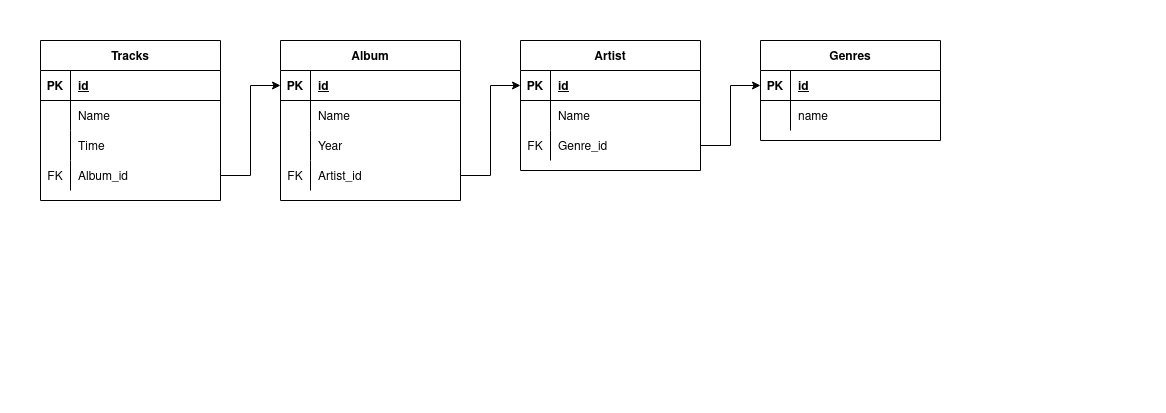

The diagram above was exported from draw.io. Its source (the exported page's mxGraphModel, read from the mxfile embedded in the PNG):
<mxGraphModel dx="1030" dy="613" grid="1" gridSize="10" guides="1" tooltips="1" connect="1" arrows="1" fold="1" page="1" pageScale="1" pageWidth="583" pageHeight="413" math="0" shadow="0">
  <root>
    <mxCell id="0" />
    <mxCell id="1" parent="0" />
    <mxCell id="yQ_Fmjt6jrIums3wgcH1-54" value="Genres" style="shape=table;startSize=30;container=1;collapsible=1;childLayout=tableLayout;fixedRows=1;rowLines=0;fontStyle=1;align=center;resizeLast=1;" vertex="1" parent="1">
      <mxGeometry x="760" y="40" width="180" height="100" as="geometry" />
    </mxCell>
    <mxCell id="yQ_Fmjt6jrIums3wgcH1-55" value="" style="shape=tableRow;horizontal=0;startSize=0;swimlaneHead=0;swimlaneBody=0;fillColor=none;collapsible=0;dropTarget=0;points=[[0,0.5],[1,0.5]];portConstraint=eastwest;top=0;left=0;right=0;bottom=1;" vertex="1" parent="yQ_Fmjt6jrIums3wgcH1-54">
      <mxGeometry y="30" width="180" height="30" as="geometry" />
    </mxCell>
    <mxCell id="yQ_Fmjt6jrIums3wgcH1-56" value="PK" style="shape=partialRectangle;connectable=0;fillColor=none;top=0;left=0;bottom=0;right=0;fontStyle=1;overflow=hidden;" vertex="1" parent="yQ_Fmjt6jrIums3wgcH1-55">
      <mxGeometry width="30" height="30" as="geometry">
        <mxRectangle width="30" height="30" as="alternateBounds" />
      </mxGeometry>
    </mxCell>
    <mxCell id="yQ_Fmjt6jrIums3wgcH1-57" value="id" style="shape=partialRectangle;connectable=0;fillColor=none;top=0;left=0;bottom=0;right=0;align=left;spacingLeft=6;fontStyle=5;overflow=hidden;" vertex="1" parent="yQ_Fmjt6jrIums3wgcH1-55">
      <mxGeometry x="30" width="150" height="30" as="geometry">
        <mxRectangle width="150" height="30" as="alternateBounds" />
      </mxGeometry>
    </mxCell>
    <mxCell id="yQ_Fmjt6jrIums3wgcH1-58" value="" style="shape=tableRow;horizontal=0;startSize=0;swimlaneHead=0;swimlaneBody=0;fillColor=none;collapsible=0;dropTarget=0;points=[[0,0.5],[1,0.5]];portConstraint=eastwest;top=0;left=0;right=0;bottom=0;" vertex="1" parent="yQ_Fmjt6jrIums3wgcH1-54">
      <mxGeometry y="60" width="180" height="30" as="geometry" />
    </mxCell>
    <mxCell id="yQ_Fmjt6jrIums3wgcH1-59" value="" style="shape=partialRectangle;connectable=0;fillColor=none;top=0;left=0;bottom=0;right=0;editable=1;overflow=hidden;" vertex="1" parent="yQ_Fmjt6jrIums3wgcH1-58">
      <mxGeometry width="30" height="30" as="geometry">
        <mxRectangle width="30" height="30" as="alternateBounds" />
      </mxGeometry>
    </mxCell>
    <mxCell id="yQ_Fmjt6jrIums3wgcH1-60" value="name" style="shape=partialRectangle;connectable=0;fillColor=none;top=0;left=0;bottom=0;right=0;align=left;spacingLeft=6;overflow=hidden;" vertex="1" parent="yQ_Fmjt6jrIums3wgcH1-58">
      <mxGeometry x="30" width="150" height="30" as="geometry">
        <mxRectangle width="150" height="30" as="alternateBounds" />
      </mxGeometry>
    </mxCell>
    <mxCell id="yQ_Fmjt6jrIums3wgcH1-80" value="Artist" style="shape=table;startSize=30;container=1;collapsible=1;childLayout=tableLayout;fixedRows=1;rowLines=0;fontStyle=1;align=center;resizeLast=1;" vertex="1" parent="1">
      <mxGeometry x="520" y="40" width="180" height="130" as="geometry" />
    </mxCell>
    <mxCell id="yQ_Fmjt6jrIums3wgcH1-81" value="" style="shape=tableRow;horizontal=0;startSize=0;swimlaneHead=0;swimlaneBody=0;fillColor=none;collapsible=0;dropTarget=0;points=[[0,0.5],[1,0.5]];portConstraint=eastwest;top=0;left=0;right=0;bottom=1;" vertex="1" parent="yQ_Fmjt6jrIums3wgcH1-80">
      <mxGeometry y="30" width="180" height="30" as="geometry" />
    </mxCell>
    <mxCell id="yQ_Fmjt6jrIums3wgcH1-82" value="PK" style="shape=partialRectangle;connectable=0;fillColor=none;top=0;left=0;bottom=0;right=0;fontStyle=1;overflow=hidden;" vertex="1" parent="yQ_Fmjt6jrIums3wgcH1-81">
      <mxGeometry width="30" height="30" as="geometry">
        <mxRectangle width="30" height="30" as="alternateBounds" />
      </mxGeometry>
    </mxCell>
    <mxCell id="yQ_Fmjt6jrIums3wgcH1-83" value="id" style="shape=partialRectangle;connectable=0;fillColor=none;top=0;left=0;bottom=0;right=0;align=left;spacingLeft=6;fontStyle=5;overflow=hidden;" vertex="1" parent="yQ_Fmjt6jrIums3wgcH1-81">
      <mxGeometry x="30" width="150" height="30" as="geometry">
        <mxRectangle width="150" height="30" as="alternateBounds" />
      </mxGeometry>
    </mxCell>
    <mxCell id="yQ_Fmjt6jrIums3wgcH1-84" value="" style="shape=tableRow;horizontal=0;startSize=0;swimlaneHead=0;swimlaneBody=0;fillColor=none;collapsible=0;dropTarget=0;points=[[0,0.5],[1,0.5]];portConstraint=eastwest;top=0;left=0;right=0;bottom=0;" vertex="1" parent="yQ_Fmjt6jrIums3wgcH1-80">
      <mxGeometry y="60" width="180" height="30" as="geometry" />
    </mxCell>
    <mxCell id="yQ_Fmjt6jrIums3wgcH1-85" value="" style="shape=partialRectangle;connectable=0;fillColor=none;top=0;left=0;bottom=0;right=0;editable=1;overflow=hidden;" vertex="1" parent="yQ_Fmjt6jrIums3wgcH1-84">
      <mxGeometry width="30" height="30" as="geometry">
        <mxRectangle width="30" height="30" as="alternateBounds" />
      </mxGeometry>
    </mxCell>
    <mxCell id="yQ_Fmjt6jrIums3wgcH1-86" value="Name" style="shape=partialRectangle;connectable=0;fillColor=none;top=0;left=0;bottom=0;right=0;align=left;spacingLeft=6;overflow=hidden;" vertex="1" parent="yQ_Fmjt6jrIums3wgcH1-84">
      <mxGeometry x="30" width="150" height="30" as="geometry">
        <mxRectangle width="150" height="30" as="alternateBounds" />
      </mxGeometry>
    </mxCell>
    <mxCell id="yQ_Fmjt6jrIums3wgcH1-106" value="" style="shape=tableRow;horizontal=0;startSize=0;swimlaneHead=0;swimlaneBody=0;fillColor=none;collapsible=0;dropTarget=0;points=[[0,0.5],[1,0.5]];portConstraint=eastwest;top=0;left=0;right=0;bottom=0;" vertex="1" parent="yQ_Fmjt6jrIums3wgcH1-80">
      <mxGeometry y="90" width="180" height="30" as="geometry" />
    </mxCell>
    <mxCell id="yQ_Fmjt6jrIums3wgcH1-107" value="FK" style="shape=partialRectangle;connectable=0;fillColor=none;top=0;left=0;bottom=0;right=0;editable=1;overflow=hidden;" vertex="1" parent="yQ_Fmjt6jrIums3wgcH1-106">
      <mxGeometry width="30" height="30" as="geometry">
        <mxRectangle width="30" height="30" as="alternateBounds" />
      </mxGeometry>
    </mxCell>
    <mxCell id="yQ_Fmjt6jrIums3wgcH1-108" value="Genre_id" style="shape=partialRectangle;connectable=0;fillColor=none;top=0;left=0;bottom=0;right=0;align=left;spacingLeft=6;overflow=hidden;" vertex="1" parent="yQ_Fmjt6jrIums3wgcH1-106">
      <mxGeometry x="30" width="150" height="30" as="geometry">
        <mxRectangle width="150" height="30" as="alternateBounds" />
      </mxGeometry>
    </mxCell>
    <mxCell id="yQ_Fmjt6jrIums3wgcH1-93" value="Album" style="shape=table;startSize=30;container=1;collapsible=1;childLayout=tableLayout;fixedRows=1;rowLines=0;fontStyle=1;align=center;resizeLast=1;" vertex="1" parent="1">
      <mxGeometry x="280" y="40" width="180" height="160" as="geometry" />
    </mxCell>
    <mxCell id="yQ_Fmjt6jrIums3wgcH1-94" value="" style="shape=tableRow;horizontal=0;startSize=0;swimlaneHead=0;swimlaneBody=0;fillColor=none;collapsible=0;dropTarget=0;points=[[0,0.5],[1,0.5]];portConstraint=eastwest;top=0;left=0;right=0;bottom=1;" vertex="1" parent="yQ_Fmjt6jrIums3wgcH1-93">
      <mxGeometry y="30" width="180" height="30" as="geometry" />
    </mxCell>
    <mxCell id="yQ_Fmjt6jrIums3wgcH1-95" value="PK" style="shape=partialRectangle;connectable=0;fillColor=none;top=0;left=0;bottom=0;right=0;fontStyle=1;overflow=hidden;" vertex="1" parent="yQ_Fmjt6jrIums3wgcH1-94">
      <mxGeometry width="30" height="30" as="geometry">
        <mxRectangle width="30" height="30" as="alternateBounds" />
      </mxGeometry>
    </mxCell>
    <mxCell id="yQ_Fmjt6jrIums3wgcH1-96" value="id" style="shape=partialRectangle;connectable=0;fillColor=none;top=0;left=0;bottom=0;right=0;align=left;spacingLeft=6;fontStyle=5;overflow=hidden;" vertex="1" parent="yQ_Fmjt6jrIums3wgcH1-94">
      <mxGeometry x="30" width="150" height="30" as="geometry">
        <mxRectangle width="150" height="30" as="alternateBounds" />
      </mxGeometry>
    </mxCell>
    <mxCell id="yQ_Fmjt6jrIums3wgcH1-97" value="" style="shape=tableRow;horizontal=0;startSize=0;swimlaneHead=0;swimlaneBody=0;fillColor=none;collapsible=0;dropTarget=0;points=[[0,0.5],[1,0.5]];portConstraint=eastwest;top=0;left=0;right=0;bottom=0;" vertex="1" parent="yQ_Fmjt6jrIums3wgcH1-93">
      <mxGeometry y="60" width="180" height="30" as="geometry" />
    </mxCell>
    <mxCell id="yQ_Fmjt6jrIums3wgcH1-98" value="" style="shape=partialRectangle;connectable=0;fillColor=none;top=0;left=0;bottom=0;right=0;editable=1;overflow=hidden;" vertex="1" parent="yQ_Fmjt6jrIums3wgcH1-97">
      <mxGeometry width="30" height="30" as="geometry">
        <mxRectangle width="30" height="30" as="alternateBounds" />
      </mxGeometry>
    </mxCell>
    <mxCell id="yQ_Fmjt6jrIums3wgcH1-99" value="Name" style="shape=partialRectangle;connectable=0;fillColor=none;top=0;left=0;bottom=0;right=0;align=left;spacingLeft=6;overflow=hidden;" vertex="1" parent="yQ_Fmjt6jrIums3wgcH1-97">
      <mxGeometry x="30" width="150" height="30" as="geometry">
        <mxRectangle width="150" height="30" as="alternateBounds" />
      </mxGeometry>
    </mxCell>
    <mxCell id="yQ_Fmjt6jrIums3wgcH1-100" value="" style="shape=tableRow;horizontal=0;startSize=0;swimlaneHead=0;swimlaneBody=0;fillColor=none;collapsible=0;dropTarget=0;points=[[0,0.5],[1,0.5]];portConstraint=eastwest;top=0;left=0;right=0;bottom=0;" vertex="1" parent="yQ_Fmjt6jrIums3wgcH1-93">
      <mxGeometry y="90" width="180" height="30" as="geometry" />
    </mxCell>
    <mxCell id="yQ_Fmjt6jrIums3wgcH1-101" value="" style="shape=partialRectangle;connectable=0;fillColor=none;top=0;left=0;bottom=0;right=0;editable=1;overflow=hidden;" vertex="1" parent="yQ_Fmjt6jrIums3wgcH1-100">
      <mxGeometry width="30" height="30" as="geometry">
        <mxRectangle width="30" height="30" as="alternateBounds" />
      </mxGeometry>
    </mxCell>
    <mxCell id="yQ_Fmjt6jrIums3wgcH1-102" value="Year" style="shape=partialRectangle;connectable=0;fillColor=none;top=0;left=0;bottom=0;right=0;align=left;spacingLeft=6;overflow=hidden;" vertex="1" parent="yQ_Fmjt6jrIums3wgcH1-100">
      <mxGeometry x="30" width="150" height="30" as="geometry">
        <mxRectangle width="150" height="30" as="alternateBounds" />
      </mxGeometry>
    </mxCell>
    <mxCell id="yQ_Fmjt6jrIums3wgcH1-132" value="" style="shape=tableRow;horizontal=0;startSize=0;swimlaneHead=0;swimlaneBody=0;fillColor=none;collapsible=0;dropTarget=0;points=[[0,0.5],[1,0.5]];portConstraint=eastwest;top=0;left=0;right=0;bottom=0;" vertex="1" parent="yQ_Fmjt6jrIums3wgcH1-93">
      <mxGeometry y="120" width="180" height="30" as="geometry" />
    </mxCell>
    <mxCell id="yQ_Fmjt6jrIums3wgcH1-133" value="FK" style="shape=partialRectangle;connectable=0;fillColor=none;top=0;left=0;bottom=0;right=0;editable=1;overflow=hidden;" vertex="1" parent="yQ_Fmjt6jrIums3wgcH1-132">
      <mxGeometry width="30" height="30" as="geometry">
        <mxRectangle width="30" height="30" as="alternateBounds" />
      </mxGeometry>
    </mxCell>
    <mxCell id="yQ_Fmjt6jrIums3wgcH1-134" value="Artist_id" style="shape=partialRectangle;connectable=0;fillColor=none;top=0;left=0;bottom=0;right=0;align=left;spacingLeft=6;overflow=hidden;" vertex="1" parent="yQ_Fmjt6jrIums3wgcH1-132">
      <mxGeometry x="30" width="150" height="30" as="geometry">
        <mxRectangle width="150" height="30" as="alternateBounds" />
      </mxGeometry>
    </mxCell>
    <mxCell id="yQ_Fmjt6jrIums3wgcH1-109" value="Tracks" style="shape=table;startSize=30;container=1;collapsible=1;childLayout=tableLayout;fixedRows=1;rowLines=0;fontStyle=1;align=center;resizeLast=1;" vertex="1" parent="1">
      <mxGeometry x="40" y="40" width="180" height="160" as="geometry" />
    </mxCell>
    <mxCell id="yQ_Fmjt6jrIums3wgcH1-110" value="" style="shape=tableRow;horizontal=0;startSize=0;swimlaneHead=0;swimlaneBody=0;fillColor=none;collapsible=0;dropTarget=0;points=[[0,0.5],[1,0.5]];portConstraint=eastwest;top=0;left=0;right=0;bottom=1;" vertex="1" parent="yQ_Fmjt6jrIums3wgcH1-109">
      <mxGeometry y="30" width="180" height="30" as="geometry" />
    </mxCell>
    <mxCell id="yQ_Fmjt6jrIums3wgcH1-111" value="PK" style="shape=partialRectangle;connectable=0;fillColor=none;top=0;left=0;bottom=0;right=0;fontStyle=1;overflow=hidden;" vertex="1" parent="yQ_Fmjt6jrIums3wgcH1-110">
      <mxGeometry width="30" height="30" as="geometry">
        <mxRectangle width="30" height="30" as="alternateBounds" />
      </mxGeometry>
    </mxCell>
    <mxCell id="yQ_Fmjt6jrIums3wgcH1-112" value="id" style="shape=partialRectangle;connectable=0;fillColor=none;top=0;left=0;bottom=0;right=0;align=left;spacingLeft=6;fontStyle=5;overflow=hidden;" vertex="1" parent="yQ_Fmjt6jrIums3wgcH1-110">
      <mxGeometry x="30" width="150" height="30" as="geometry">
        <mxRectangle width="150" height="30" as="alternateBounds" />
      </mxGeometry>
    </mxCell>
    <mxCell id="yQ_Fmjt6jrIums3wgcH1-113" value="" style="shape=tableRow;horizontal=0;startSize=0;swimlaneHead=0;swimlaneBody=0;fillColor=none;collapsible=0;dropTarget=0;points=[[0,0.5],[1,0.5]];portConstraint=eastwest;top=0;left=0;right=0;bottom=0;" vertex="1" parent="yQ_Fmjt6jrIums3wgcH1-109">
      <mxGeometry y="60" width="180" height="30" as="geometry" />
    </mxCell>
    <mxCell id="yQ_Fmjt6jrIums3wgcH1-114" value="" style="shape=partialRectangle;connectable=0;fillColor=none;top=0;left=0;bottom=0;right=0;editable=1;overflow=hidden;" vertex="1" parent="yQ_Fmjt6jrIums3wgcH1-113">
      <mxGeometry width="30" height="30" as="geometry">
        <mxRectangle width="30" height="30" as="alternateBounds" />
      </mxGeometry>
    </mxCell>
    <mxCell id="yQ_Fmjt6jrIums3wgcH1-115" value="Name" style="shape=partialRectangle;connectable=0;fillColor=none;top=0;left=0;bottom=0;right=0;align=left;spacingLeft=6;overflow=hidden;" vertex="1" parent="yQ_Fmjt6jrIums3wgcH1-113">
      <mxGeometry x="30" width="150" height="30" as="geometry">
        <mxRectangle width="150" height="30" as="alternateBounds" />
      </mxGeometry>
    </mxCell>
    <mxCell id="yQ_Fmjt6jrIums3wgcH1-116" value="" style="shape=tableRow;horizontal=0;startSize=0;swimlaneHead=0;swimlaneBody=0;fillColor=none;collapsible=0;dropTarget=0;points=[[0,0.5],[1,0.5]];portConstraint=eastwest;top=0;left=0;right=0;bottom=0;" vertex="1" parent="yQ_Fmjt6jrIums3wgcH1-109">
      <mxGeometry y="90" width="180" height="30" as="geometry" />
    </mxCell>
    <mxCell id="yQ_Fmjt6jrIums3wgcH1-117" value="" style="shape=partialRectangle;connectable=0;fillColor=none;top=0;left=0;bottom=0;right=0;editable=1;overflow=hidden;" vertex="1" parent="yQ_Fmjt6jrIums3wgcH1-116">
      <mxGeometry width="30" height="30" as="geometry">
        <mxRectangle width="30" height="30" as="alternateBounds" />
      </mxGeometry>
    </mxCell>
    <mxCell id="yQ_Fmjt6jrIums3wgcH1-118" value="Time" style="shape=partialRectangle;connectable=0;fillColor=none;top=0;left=0;bottom=0;right=0;align=left;spacingLeft=6;overflow=hidden;" vertex="1" parent="yQ_Fmjt6jrIums3wgcH1-116">
      <mxGeometry x="30" width="150" height="30" as="geometry">
        <mxRectangle width="150" height="30" as="alternateBounds" />
      </mxGeometry>
    </mxCell>
    <mxCell id="yQ_Fmjt6jrIums3wgcH1-138" value="" style="shape=tableRow;horizontal=0;startSize=0;swimlaneHead=0;swimlaneBody=0;fillColor=none;collapsible=0;dropTarget=0;points=[[0,0.5],[1,0.5]];portConstraint=eastwest;top=0;left=0;right=0;bottom=0;" vertex="1" parent="yQ_Fmjt6jrIums3wgcH1-109">
      <mxGeometry y="120" width="180" height="30" as="geometry" />
    </mxCell>
    <mxCell id="yQ_Fmjt6jrIums3wgcH1-139" value="FK" style="shape=partialRectangle;connectable=0;fillColor=none;top=0;left=0;bottom=0;right=0;editable=1;overflow=hidden;" vertex="1" parent="yQ_Fmjt6jrIums3wgcH1-138">
      <mxGeometry width="30" height="30" as="geometry">
        <mxRectangle width="30" height="30" as="alternateBounds" />
      </mxGeometry>
    </mxCell>
    <mxCell id="yQ_Fmjt6jrIums3wgcH1-140" value="Album_id" style="shape=partialRectangle;connectable=0;fillColor=none;top=0;left=0;bottom=0;right=0;align=left;spacingLeft=6;overflow=hidden;" vertex="1" parent="yQ_Fmjt6jrIums3wgcH1-138">
      <mxGeometry x="30" width="150" height="30" as="geometry">
        <mxRectangle width="150" height="30" as="alternateBounds" />
      </mxGeometry>
    </mxCell>
    <mxCell id="yQ_Fmjt6jrIums3wgcH1-146" style="edgeStyle=orthogonalEdgeStyle;rounded=0;orthogonalLoop=1;jettySize=auto;html=1;exitX=1;exitY=0.5;exitDx=0;exitDy=0;entryX=0;entryY=0.5;entryDx=0;entryDy=0;" edge="1" parent="1" source="yQ_Fmjt6jrIums3wgcH1-106" target="yQ_Fmjt6jrIums3wgcH1-55">
      <mxGeometry relative="1" as="geometry" />
    </mxCell>
    <mxCell id="yQ_Fmjt6jrIums3wgcH1-147" style="edgeStyle=orthogonalEdgeStyle;rounded=0;orthogonalLoop=1;jettySize=auto;html=1;exitX=1;exitY=0.5;exitDx=0;exitDy=0;entryX=0;entryY=0.5;entryDx=0;entryDy=0;" edge="1" parent="1" source="yQ_Fmjt6jrIums3wgcH1-132" target="yQ_Fmjt6jrIums3wgcH1-81">
      <mxGeometry relative="1" as="geometry" />
    </mxCell>
    <mxCell id="yQ_Fmjt6jrIums3wgcH1-148" style="edgeStyle=orthogonalEdgeStyle;rounded=0;orthogonalLoop=1;jettySize=auto;html=1;exitX=1;exitY=0.5;exitDx=0;exitDy=0;entryX=0;entryY=0.5;entryDx=0;entryDy=0;" edge="1" parent="1" source="yQ_Fmjt6jrIums3wgcH1-138" target="yQ_Fmjt6jrIums3wgcH1-94">
      <mxGeometry relative="1" as="geometry" />
    </mxCell>
  </root>
</mxGraphModel>